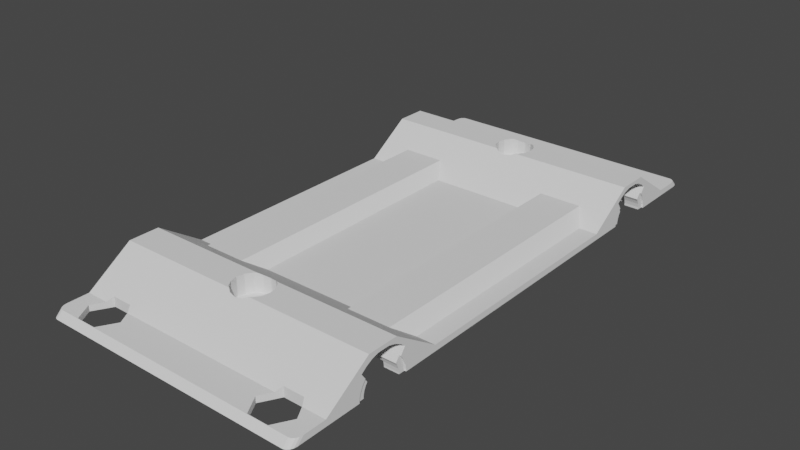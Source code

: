 # Source: baseplate.blend  (saved by Blender 2.80.74; exported with 4.5.12 LTS)
import bpy
from mathutils import Matrix  # noqa: F401  (used for matrix-valued properties, if any)

bpy.ops.wm.read_factory_settings(use_empty=True)
scene = bpy.context.scene
scene.name = 'Scene'

# ---- collections
col_baseplate = bpy.data.collections.new('baseplate'); scene.collection.children.link(col_baseplate)

# ---- materials (node trees are filled in below, after node groups)
mat_stldefaultmaterial = bpy.data.materials.new('STLDefaultMaterial')
mat_stldefaultmaterial.use_transparent_shadow = False

# ---- material node trees

# ---- world
world_world = bpy.data.worlds.new('World'); scene.world = world_world
world_world.use_nodes = True; world_world.node_tree.nodes.clear()
_N = world_world.node_tree.nodes; _L = world_world.node_tree.links
n0 = _N.new('ShaderNodeOutputWorld'); n0.name = 'World Output'; n0.location = (300, 300)
n1 = _N.new('ShaderNodeBackground'); n1.name = 'Background'; n1.location = (10, 300)
n1.inputs[0].default_value = (0.05088, 0.05088, 0.05088, 1.0)
_L.new(n1.outputs[0], n0.inputs[0])
n0.is_active_output = True
world_world.color = (0.05088, 0.05088, 0.05088)
world_world.use_sun_shadow = False
world_world.sun_shadow_jitter_overblur = 0.0

# ---- meshes
me_baseplate = bpy.data.meshes.new('Baseplate')
me_baseplate.from_pydata([(-1.208e-07, -4.815, 0.2967), (0.1205, -4.791, 0.2967), (0.06243, -4.651, 0.2949), (-7.55e-08, -4.663, 0.2949), (0.2227, -4.723, 0.2967), (0.1154, -4.615, 0.2949), (0.291, -4.621, 0.2967), (0.1507, -4.562, 0.2949), (0.3149, -4.5, 0.2967), (0.1631, -4.5, 0.2949), (0.291, -4.379, 0.2967), (0.1507, -4.438, 0.2949), (0.2227, -4.277, 0.2967), (0.1154, -4.385, 0.2949), (0.1205, -4.209, 0.2967), (0.06243, -4.349, 0.2949), (9.457e-08, -4.185, 0.2967), (6.238e-08, -4.337, 0.2949), (-0.1205, -4.209, 0.2967), (-0.06243, -4.349, 0.2949), (-0.2227, -4.277, 0.2967), (-0.1154, -4.385, 0.2949), (-0.291, -4.379, 0.2967), (-0.1507, -4.438, 0.2949), (-0.3149, -4.5, 0.2967), (-0.1631, -4.5, 0.2949), (-0.291, -4.621, 0.2967), (-0.1507, -4.562, 0.2949), (-0.2227, -4.723, 0.2967), (-0.1154, -4.615, 0.2949), (-0.1205, -4.791, 0.2967), (-0.06243, -4.651, 0.2949), (0.06253, -4.651, 3.278e-07), (-5.321e-08, -4.663, 3.576e-07), (0.1155, -4.616, 2.682e-07), (0.151, -4.563, 1.788e-07), (0.1634, -4.5, 1.788e-07), (0.151, -4.437, 1.49e-07), (0.1155, -4.384, 2.086e-07), (0.06253, -4.349, 2.086e-07), (4.01e-08, -4.337, 2.682e-07), (-0.06253, -4.349, 2.086e-07), (-0.1155, -4.384, 1.49e-07), (-0.151, -4.437, 1.49e-07), (-0.1634, -4.5, 1.49e-07), (-0.151, -4.563, 1.788e-07), (-0.1155, -4.616, 2.086e-07), (-0.06253, -4.651, 3.278e-07), (-1.208e-07, 1.085, 0.2967), (0.1205, 1.109, 0.2967), (0.06243, 1.249, 0.2949), (-7.55e-08, 1.237, 0.2949), (0.2227, 1.177, 0.2967), (0.1154, 1.285, 0.2949), (0.291, 1.279, 0.2967), (0.1507, 1.338, 0.2949), (0.3149, 1.4, 0.2967), (0.1631, 1.4, 0.2949), (0.291, 1.521, 0.2967), (0.1507, 1.462, 0.2949), (0.2227, 1.623, 0.2967), (0.1154, 1.515, 0.2949), (0.1205, 1.691, 0.2967), (0.06243, 1.551, 0.2949), (9.457e-08, 1.715, 0.2967), (6.238e-08, 1.563, 0.2949), (-0.1205, 1.691, 0.2967), (-0.06243, 1.551, 0.2949), (-0.2227, 1.623, 0.2967), (-0.1154, 1.515, 0.2949), (-0.291, 1.521, 0.2967), (-0.1507, 1.462, 0.2949), (-0.3149, 1.4, 0.2967), (-0.1631, 1.4, 0.2949), (-0.291, 1.279, 0.2967), (-0.1507, 1.338, 0.2949), (-0.2227, 1.177, 0.2967), (-0.1154, 1.285, 0.2949), (-0.1205, 1.109, 0.2967), (-0.06243, 1.249, 0.2949), (0.06253, 1.249, 2.086e-07), (-5.321e-08, 1.237, 2.384e-07), (0.1155, 1.284, 1.49e-07), (0.151, 1.337, 1.49e-07), (0.1634, 1.4, 1.49e-07), (0.151, 1.463, 1.788e-07), (0.1155, 1.516, 2.086e-07), (0.06253, 1.551, 3.278e-07), (4.01e-08, 1.563, 3.576e-07), (-0.06253, 1.551, 3.278e-07), (-0.1155, 1.516, 2.682e-07), (-0.151, 1.463, 1.788e-07), (-0.1634, 1.4, 1.788e-07), (-0.151, 1.337, 1.49e-07), (-0.1155, 1.284, 2.086e-07), (-0.06253, 1.249, 2.086e-07), (0.57, 1.664, 0.2147), (0.57, 1.786, 0.3868), (0.57, 1.692, 0.4565), (0.57, 1.595, 0.5065), (0.57, 1.488, 0.5365), (0.57, 1.292, 0.5365), (0.57, 1.185, 0.5065), (0.57, 1.088, 0.4565), (0.57, 0.9941, 0.3868), (0.57, 1.125, 0.2012), (0.57, 1.13, 0.2094), (0.57, 1.177, 0.258), (0.57, 1.658, 0.2235), (0.57, 1.231, 0.2966), (0.57, 1.609, 0.2695), (0.57, 1.553, 0.3052), (0.57, 1.292, 0.3239), (0.57, 1.358, 0.3387), (0.57, 1.49, 0.3291), (0.57, 1.424, 0.3405), (1.929, 1.725, 0.03916), (1.929, 1.711, 0.1018), (1.927, 1.807, 0.1354), (1.927, 1.826, 0.0534), (1.929, 1.685, 0.1605), (1.927, 1.773, 0.2123), (1.929, 1.656, 0.2027), (1.928, 1.688, 0.2487), (1.927, 1.724, 0.281), (1.929, 1.108, 0.148), (1.929, 1.085, 0.08819), (1.927, 0.9862, 0.1136), (1.927, 1.016, 0.1922), (1.929, 1.074, 0.025), (1.927, 0.972, 0.03069), (1.929, 1.074, 4.098e-08), (1.927, 0.9728, 1.676e-08), (0.5726, 1.807, 0.1354), (0.5726, 1.826, 0.0534), (0.5726, 1.773, 0.2123), (0.5726, 1.724, 0.281), (1.927, 1.716, 0.2885), (0.5726, 1.716, 0.2885), (1.927, 1.061, 0.2633), (0.5726, 1.016, 0.1922), (0.5726, 1.061, 0.2633), (0.5726, 0.9862, 0.1136), (0.5726, 0.972, 0.03069), (1.9, 0.9728, 2.469e-08), (0.8, 0.9728, 1.002e-07), (0.5726, 0.9728, 1.341e-07), (2.171, 1.725, 0.03916), (2.171, 1.711, 0.1018), (2.171, 1.685, 0.1605), (2.171, 1.656, 0.2027), (2.171, 1.108, 0.148), (2.171, 1.085, 0.08819), (2.171, 1.074, 0.025), (2.171, 1.074, -3.166e-08), (2.173, 1.826, 0.05133), (2.173, 1.808, 0.1335), (2.173, 1.774, 0.2105), (2.173, 1.726, 0.2794), (2.172, 1.686, 0.2451), (2.173, 1.716, 0.2884), (2.172, 1.102, 0.2336), (2.173, 1.062, 0.265), (2.173, 1.017, 0.194), (2.171, 1.134, 0.1888), (2.173, 0.9868, 0.1156), (2.173, 0.9721, 0.03277), (2.173, 0.9728, -6.519e-08), (0.56, 1.4, -6.396e-08), (0.5712, 1.69, 0.2513), (0.5709, 1.106, 0.2284), (0.5688, 1.1, 1.644e-07), (2.2, 2.859, 4.098e-07), (2.2, 2.4, 2.859e-07), (1.9, 2.4, 3.765e-07), (1.9, 3.0, 5.377e-07), (2.1, 3.0, 4.773e-07), (2.138, 2.989, 4.619e-07), (2.171, 2.959, 4.442e-07), (2.192, 2.913, 4.256e-07), (1.45, 1.3, 0.6), (1.45, 1.15, 0.6), (2.2, 1.15, 0.6), (2.2, 1.3, 0.6), (1.25, 1.65, 0.6), (1.0, 2.1, 0.3), (0.0, 2.1, 0.3), (9.457e-08, 1.715, 0.5567), (0.1205, 1.691, 0.5727), (0.1818, 1.65, 0.6), (1.7, 0.7, 0.3), (2.2, 0.7, 0.3), (0.8, -1.55, -5.826e-07), (0.0, -1.55, -4.618e-07), (0.0, 0.4, 8.906e-08), (0.8, 0.4, -3.174e-08), (1.9, -1.55, 0.1), (2.2, -1.55, 0.1), (2.2, 0.4, 0.1), (1.9, 0.4, 0.1), (2.2, -1.55, -7.487e-07), (2.2, 0.4, -1.978e-07), (1.9, 2.9, 0.1), (1.9, 2.4, 0.1), (2.2, 2.4, 0.1), (2.2, 2.759, 0.1), (2.192, 2.813, 0.1), (2.171, 2.859, 0.1), (2.138, 2.889, 0.1), (2.1, 2.9, 0.1), (0.8, 2.4, 4.52e-07), (0.0, 2.4, 5.728e-07), (0.0, 3.0, 7.34e-07), (0.8, 3.0, 6.132e-07), (0.0, 2.9, 0.1), (0.8, 2.9, 0.1), (0.0, -1.55, 0.1), (0.8, -1.55, 0.1), (0.8, 0.4, 0.1), (0.0, 0.4, 0.1), (1.9, -1.55, -6.581e-07), (1.9, 0.4, -1.072e-07), (-1.208e-07, 1.085, 0.5567), (0.0, 0.7, 0.3), (1.0, 0.7, 0.3), (1.25, 1.15, 0.6), (0.1818, 1.15, 0.6), (0.1205, 1.109, 0.5727), (1.7, 2.1, 0.3), (1.45, 1.65, 0.6), (0.0, 2.4, 0.1), (0.8, 2.4, 0.1), (0.5688, 1.7, 3.256e-07), (0.0, 1.7, 4.115e-07), (0.8, 1.827, 3.2e-07), (0.5726, 1.827, 3.483e-07), (2.2, 2.1, 0.3), (2.2, 1.65, 0.6), (1.25, 1.3, 0.6), (1.0, -1.55, 0.3), (1.7, -1.55, 0.3), (2.2, 0.9822, 0.1), (2.2, 0.9851, 0.1161), (2.2, 1.072, 0.2771), (2.2, 1.055, 0.3), (2.2, 1.061, 0.266), (2.2, 1.016, 0.1948), (1.25, 1.5, 0.6), (1.45, 1.5, 0.6), (0.0, 1.1, 2.503e-07), (2.2, 1.5, 0.6), (2.2, 0.9941, 0.3868), (2.2, 1.088, 0.4565), (2.2, 1.292, 0.5365), (2.2, 1.3, 0.5365), (2.2, 1.185, 0.5065), (2.2, 0.9711, -6.629e-08), (2.2, 0.9704, 0.03291), (2.173, 1.827, 1.621e-07), (2.171, 1.726, 1.406e-07), (2.2, 1.817, 0.1), (2.2, 1.828, 0.05154), (2.2, 1.829, 1.543e-07), (1.929, 1.726, 2.049e-07), (1.927, 1.827, 2.403e-07), (1.9, 1.827, 2.445e-07), (2.173, 1.073, 0.2756), (2.2, 1.809, 0.134), (2.2, 1.775, 0.2113), (2.2, 1.727, 0.2805), (2.2, 1.488, 0.5365), (2.2, 1.5, 0.5332), (1.928, 1.104, 0.2308), (1.929, 1.134, 0.1888), (2.2, 1.595, 0.5065), (0.5726, 1.073, 0.2755), (1.927, 1.073, 0.2755), (2.2, 1.717, 0.2898), (2.2, 1.725, 0.3), (2.2, 1.692, 0.4565), (2.2, 1.786, 0.3868), (-0.57, 1.692, 0.4565), (-0.57, 1.786, 0.3868), (-0.57, 1.664, 0.2147), (-0.57, 1.658, 0.2235), (-0.57, 1.488, 0.5365), (-0.57, 1.595, 0.5065), (-0.57, 1.185, 0.5065), (-0.57, 1.292, 0.5365), (-0.57, 0.9941, 0.3868), (-0.57, 1.088, 0.4565), (-0.57, 1.13, 0.2094), (-0.57, 1.125, 0.2012), (-0.57, 1.177, 0.258), (-0.57, 1.609, 0.2695), (-0.57, 1.231, 0.2966), (-0.57, 1.553, 0.3052), (-0.57, 1.49, 0.3291), (-0.57, 1.292, 0.3239), (-0.57, 1.358, 0.3387), (-0.57, 1.424, 0.3405), (-1.929, 1.725, 0.03916), (-1.927, 1.826, 0.0534), (-1.927, 1.807, 0.1354), (-1.929, 1.711, 0.1018), (-1.927, 1.773, 0.2123), (-1.929, 1.685, 0.1605), (-1.929, 1.656, 0.2027), (-1.927, 1.724, 0.281), (-1.928, 1.688, 0.2487), (-1.929, 1.108, 0.148), (-1.927, 1.016, 0.1922), (-1.927, 0.9862, 0.1136), (-1.929, 1.085, 0.08819), (-1.927, 0.972, 0.03069), (-1.929, 1.074, 0.025), (-1.927, 0.9728, 1.676e-08), (-1.929, 1.074, 4.098e-08), (-0.5726, 1.826, 0.0534), (-0.5726, 1.807, 0.1354), (-0.5726, 1.773, 0.2123), (-0.5726, 1.724, 0.281), (-0.5726, 1.716, 0.2885), (-1.927, 1.716, 0.2885), (-1.927, 1.061, 0.2633), (-0.5726, 1.061, 0.2633), (-0.5726, 1.016, 0.1922), (-0.5726, 0.9862, 0.1136), (-0.5726, 0.972, 0.03069), (-0.5726, 0.9728, 1.341e-07), (-0.8, 0.9728, 1.002e-07), (-1.9, 0.9728, 2.469e-08), (-2.171, 1.725, 0.03916), (-2.171, 1.711, 0.1018), (-2.171, 1.685, 0.1605), (-2.171, 1.656, 0.2027), (-2.171, 1.108, 0.148), (-2.171, 1.085, 0.08819), (-2.171, 1.074, 0.025), (-2.171, 1.074, -3.166e-08), (-2.173, 1.826, 0.05133), (-2.173, 1.808, 0.1335), (-2.173, 1.774, 0.2105), (-2.173, 1.726, 0.2794), (-2.172, 1.686, 0.2451), (-2.173, 1.716, 0.2884), (-2.173, 1.017, 0.194), (-2.173, 1.062, 0.265), (-2.172, 1.102, 0.2336), (-2.171, 1.134, 0.1888), (-2.173, 0.9868, 0.1156), (-2.173, 0.9721, 0.03277), (-2.173, 0.9728, -6.519e-08), (-0.56, 1.4, -6.396e-08), (-0.5712, 1.69, 0.2513), (-0.5709, 1.106, 0.2284), (-0.5688, 1.1, 1.644e-07), (-1.9, 2.4, 3.765e-07), (-2.2, 2.4, 2.859e-07), (-2.2, 2.859, 4.098e-07), (-2.192, 2.913, 4.256e-07), (-2.171, 2.959, 4.442e-07), (-2.138, 2.989, 4.619e-07), (-2.1, 3.0, 4.773e-07), (-1.9, 3.0, 5.377e-07), (-1.45, 1.3, 0.6), (-2.2, 1.3, 0.6), (-2.2, 1.15, 0.6), (-1.45, 1.15, 0.6), (-1.0, 2.1, 0.3), (-1.25, 1.65, 0.6), (-0.1818, 1.65, 0.6), (-0.1205, 1.691, 0.5727), (-1.7, 0.7, 0.3), (-2.2, 0.7, 0.3), (-0.8, -1.55, -5.826e-07), (-0.8, 0.4, -3.174e-08), (-1.9, -1.55, 0.1), (-1.9, 0.4, 0.1), (-2.2, 0.4, 0.1), (-2.2, -1.55, 0.1), (-2.2, 0.4, -1.978e-07), (-2.2, -1.55, -7.487e-07), (-2.2, 2.4, 0.1), (-1.9, 2.4, 0.1), (-1.9, 2.9, 0.1), (-2.1, 2.9, 0.1), (-2.138, 2.889, 0.1), (-2.171, 2.859, 0.1), (-2.192, 2.813, 0.1), (-2.2, 2.759, 0.1), (-0.8, 2.4, 4.52e-07), (-0.8, 3.0, 6.132e-07), (-0.8, 2.9, 0.1), (-0.8, 0.4, 0.1), (-0.8, -1.55, 0.1), (-1.9, -1.55, -6.581e-07), (-1.9, 0.4, -1.072e-07), (-1.0, 0.7, 0.3), (-0.1205, 1.109, 0.5727), (-0.1818, 1.15, 0.6), (-1.25, 1.15, 0.6), (-1.7, 2.1, 0.3), (-1.45, 1.65, 0.6), (-0.8, 2.4, 0.1), (-0.5688, 1.7, 3.256e-07), (-0.5726, 1.827, 3.483e-07), (-0.8, 1.827, 3.2e-07), (-2.2, 2.1, 0.3), (-2.2, 1.65, 0.6), (-1.25, 1.3, 0.6), (-1.0, -1.55, 0.3), (-1.7, -1.55, 0.3), (-2.2, 0.9822, 0.1), (-2.2, 1.055, 0.3), (-2.2, 1.072, 0.2771), (-2.2, 1.061, 0.266), (-2.2, 0.9851, 0.1161), (-2.2, 1.016, 0.1948), (-1.45, 1.5, 0.6), (-1.25, 1.5, 0.6), (-2.2, 1.5, 0.6), (-2.2, 1.3, 0.5365), (-2.2, 1.292, 0.5365), (-2.2, 1.185, 0.5065), (-2.2, 0.9941, 0.3868), (-2.2, 1.088, 0.4565), (-2.2, 0.9704, 0.03291), (-2.2, 0.9711, -6.629e-08), (-2.173, 1.827, 1.621e-07), (-2.171, 1.726, 1.406e-07), (-2.2, 1.828, 0.05154), (-2.2, 1.817, 0.1), (-2.2, 1.829, 1.543e-07), (-1.929, 1.726, 2.049e-07), (-1.927, 1.827, 2.403e-07), (-1.9, 1.827, 2.445e-07), (-2.173, 1.073, 0.2756), (-2.2, 1.809, 0.134), (-2.2, 1.775, 0.2113), (-2.2, 1.727, 0.2805), (-2.2, 1.488, 0.5365), (-2.2, 1.5, 0.5332), (-1.929, 1.134, 0.1888), (-1.928, 1.104, 0.2308), (-2.2, 1.595, 0.5065), (-0.5726, 1.073, 0.2755), (-1.927, 1.073, 0.2755), (-2.2, 1.717, 0.2898), (-2.2, 1.725, 0.3), (-2.2, 1.786, 0.3868), (-2.2, 1.692, 0.4565), (0.57, -4.792, 0.4565), (0.57, -4.886, 0.3868), (0.57, -4.764, 0.2147), (0.57, -4.758, 0.2235), (0.57, -4.588, 0.5365), (0.57, -4.695, 0.5065), (0.57, -4.285, 0.5065), (0.57, -4.392, 0.5365), (0.57, -4.094, 0.3868), (0.57, -4.188, 0.4565), (0.57, -4.23, 0.2094), (0.57, -4.225, 0.2012), (0.57, -4.277, 0.258), (0.57, -4.709, 0.2695), (0.57, -4.331, 0.2966), (0.57, -4.653, 0.3052), (0.57, -4.59, 0.3291), (0.57, -4.392, 0.3239), (0.57, -4.458, 0.3387), (0.57, -4.524, 0.3405), (1.929, -4.825, 0.03916), (1.927, -4.926, 0.0534), (1.927, -4.907, 0.1354), (1.929, -4.811, 0.1018), (1.927, -4.873, 0.2123), (1.929, -4.785, 0.1605), (1.929, -4.756, 0.2027), (1.927, -4.824, 0.281), (1.928, -4.788, 0.2487), (1.929, -4.208, 0.148), (1.927, -4.116, 0.1922), (1.927, -4.086, 0.1136), (1.929, -4.185, 0.08819), (1.927, -4.072, 0.03069), (1.929, -4.174, 0.025), (1.927, -4.073, 1.676e-08), (1.929, -4.174, 4.098e-08), (0.5726, -4.926, 0.0534), (0.5726, -4.907, 0.1354), (0.5726, -4.873, 0.2123), (0.5726, -4.824, 0.281), (0.5726, -4.816, 0.2885), (1.927, -4.816, 0.2885), (1.927, -4.161, 0.2633), (0.5726, -4.161, 0.2633), (0.5726, -4.116, 0.1922), (0.5726, -4.086, 0.1136), (0.5726, -4.072, 0.03069), (0.5726, -4.073, 1.341e-07), (0.8, -4.073, 1.002e-07), (1.9, -4.073, 2.469e-08), (2.171, -4.825, 0.03916), (2.171, -4.811, 0.1018), (2.171, -4.785, 0.1605), (2.171, -4.756, 0.2027), (2.171, -4.208, 0.148), (2.171, -4.185, 0.08819), (2.171, -4.174, 0.025), (2.171, -4.174, -3.166e-08), (2.173, -4.926, 0.05133), (2.173, -4.908, 0.1335), (2.173, -4.874, 0.2105), (2.173, -4.826, 0.2794), (2.172, -4.786, 0.2451), (2.173, -4.816, 0.2884), (2.173, -4.117, 0.194), (2.173, -4.162, 0.265), (2.172, -4.202, 0.2336), (2.171, -4.234, 0.1888), (2.173, -4.087, 0.1156), (2.173, -4.072, 0.03277), (2.173, -4.073, -6.519e-08), (0.56, -4.5, -6.396e-08), (0.5712, -4.79, 0.2513), (0.5709, -4.206, 0.2284), (0.5688, -4.2, 1.644e-07), (1.9, -5.5, 3.765e-07), (2.2, -5.5, 2.859e-07), (2.2, -5.959, 4.098e-07), (2.192, -6.013, 4.256e-07), (2.171, -6.059, 4.442e-07), (2.138, -6.089, 4.619e-07), (2.1, -6.1, 4.773e-07), (1.9, -6.1, 5.377e-07), (1.9, -5.769, 4.487e-07), (1.94, -5.7, 3.874e-07), (1.9, -5.631, 4.117e-07), (1.45, -4.4, 0.6), (2.2, -4.4, 0.6), (2.2, -4.25, 0.6), (1.45, -4.25, 0.6), (0.0, -5.2, 0.3), (1.0, -5.2, 0.3), (1.25, -4.75, 0.6), (0.1818, -4.75, 0.6), (0.1205, -4.791, 0.5727), (-1.208e-07, -4.815, 0.5567), (1.7, -3.8, 0.3), (2.2, -3.8, 0.3), (0.8, -3.5, -3.174e-08), (0.0, -3.5, 8.906e-08), (1.9, -3.5, 0.1), (2.2, -3.5, 0.1), (2.2, -3.5, -1.978e-07), (2.2, -5.5, 0.1), (1.9, -5.5, 0.1), (1.9, -5.631, 0.1), (1.94, -5.7, 0.1), (1.9, -5.769, 0.1), (1.9, -6.0, 0.1), (2.192, -5.913, 0.1), (2.2, -5.859, 0.1), (2.138, -5.989, 0.1), (2.171, -5.959, 0.1), (2.1, -6.0, 0.1), (0.8, -5.5, 4.52e-07), (0.8, -6.1, 6.132e-07), (0.0, -6.1, 7.34e-07), (0.0, -5.5, 5.728e-07), (1.824, -5.5, 3.817e-07), (0.8, -6.0, 0.1), (0.0, -6.0, 0.1), (0.0, -3.5, 0.1), (0.8, -3.5, 0.1), (1.9, -3.5, -1.072e-07), (1.0, -3.8, 0.3), (0.0, -3.8, 0.3), (9.457e-08, -4.185, 0.5567), (0.1205, -4.209, 0.5727), (0.1818, -4.25, 0.6), (1.25, -4.25, 0.6), (1.7, -5.2, 0.3), (1.45, -4.75, 0.6), (0.0, -5.5, 0.1), (0.8, -5.5, 0.1), (0.0, -4.8, 4.115e-07), (0.5688, -4.8, 3.256e-07), (0.5726, -4.927, 3.483e-07), (0.8, -4.927, 3.2e-07), (2.2, -5.2, 0.3), (2.2, -4.75, 0.6), (1.25, -4.4, 0.6), (1.376, -5.5, 0.1), (1.77, -5.994, 0.1), (1.43, -5.994, 0.1), (1.26, -5.7, 0.1), (1.824, -5.5, 0.1), (1.43, -5.406, 0.1628), (1.77, -5.406, 0.1628), (2.2, -4.082, 0.1), (2.2, -4.155, 0.3), (2.2, -4.172, 0.2771), (2.2, -4.161, 0.266), (2.2, -4.085, 0.1161), (2.2, -4.116, 0.1948), (1.45, -4.6, 0.6), (1.25, -4.6, 0.6), (0.0, -4.2, 2.503e-07), (2.2, -4.6, 0.6), (2.2, -4.4, 0.5365), (2.2, -4.392, 0.5365), (2.2, -4.285, 0.5065), (2.2, -4.094, 0.3868), (2.2, -4.188, 0.4565), (2.2, -4.07, 0.03291), (2.2, -4.071, -6.629e-08), (2.173, -4.927, 1.621e-07), (2.171, -4.826, 1.406e-07), (2.2, -4.928, 0.05154), (2.2, -4.917, 0.1), (2.2, -4.929, 1.543e-07), (1.929, -4.826, 2.049e-07), (1.927, -4.927, 2.403e-07), (1.9, -4.927, 2.445e-07), (2.173, -4.173, 0.2756), (2.2, -4.909, 0.134), (2.2, -4.875, 0.2113), (2.2, -4.827, 0.2805), (1.77, -5.406, 2.98e-07), (1.43, -5.406, 2.98e-07), (1.376, -5.5, 4.124e-07), (2.2, -4.588, 0.5365), (2.2, -4.6, 0.5332), (1.929, -4.234, 0.1888), (1.928, -4.204, 0.2308), (2.2, -4.695, 0.5065), (0.5726, -4.173, 0.2755), (1.927, -4.173, 0.2755), (2.2, -4.817, 0.2898), (2.2, -4.825, 0.3), (2.2, -4.886, 0.3868), (2.2, -4.792, 0.4565), (-0.57, -4.764, 0.2147), (-0.57, -4.886, 0.3868), (-0.57, -4.792, 0.4565), (-0.57, -4.695, 0.5065), (-0.57, -4.588, 0.5365), (-0.57, -4.392, 0.5365), (-0.57, -4.285, 0.5065), (-0.57, -4.188, 0.4565), (-0.57, -4.094, 0.3868), (-0.57, -4.225, 0.2012), (-0.57, -4.23, 0.2094), (-0.57, -4.277, 0.258), (-0.57, -4.758, 0.2235), (-0.57, -4.331, 0.2966), (-0.57, -4.709, 0.2695), (-0.57, -4.653, 0.3052), (-0.57, -4.392, 0.3239), (-0.57, -4.458, 0.3387), (-0.57, -4.59, 0.3291), (-0.57, -4.524, 0.3405), (-1.929, -4.825, 0.03916), (-1.929, -4.811, 0.1018), (-1.927, -4.907, 0.1354), (-1.927, -4.926, 0.0534), (-1.929, -4.785, 0.1605), (-1.927, -4.873, 0.2123), (-1.929, -4.756, 0.2027), (-1.928, -4.788, 0.2487), (-1.927, -4.824, 0.281), (-1.929, -4.208, 0.148), (-1.929, -4.185, 0.08819), (-1.927, -4.086, 0.1136), (-1.927, -4.116, 0.1922), (-1.929, -4.174, 0.025), (-1.927, -4.072, 0.03069), (-1.929, -4.174, 4.098e-08), (-1.927, -4.073, 1.676e-08), (-0.5726, -4.907, 0.1354), (-0.5726, -4.926, 0.0534), (-0.5726, -4.873, 0.2123), (-0.5726, -4.824, 0.281), (-1.927, -4.816, 0.2885), (-0.5726, -4.816, 0.2885), (-1.927, -4.161, 0.2633), (-0.5726, -4.116, 0.1922), (-0.5726, -4.161, 0.2633), (-0.5726, -4.086, 0.1136), (-0.5726, -4.072, 0.03069), (-1.9, -4.073, 2.469e-08), (-0.8, -4.073, 1.002e-07), (-0.5726, -4.073, 1.341e-07), (-2.171, -4.825, 0.03916), (-2.171, -4.811, 0.1018), (-2.171, -4.785, 0.1605), (-2.171, -4.756, 0.2027), (-2.171, -4.208, 0.148), (-2.171, -4.185, 0.08819), (-2.171, -4.174, 0.025), (-2.171, -4.174, -3.166e-08), (-2.173, -4.926, 0.05133), (-2.173, -4.908, 0.1335), (-2.173, -4.874, 0.2105), (-2.173, -4.826, 0.2794), (-2.172, -4.786, 0.2451), (-2.173, -4.816, 0.2884), (-2.172, -4.202, 0.2336), (-2.173, -4.162, 0.265), (-2.173, -4.117, 0.194), (-2.171, -4.234, 0.1888), (-2.173, -4.087, 0.1156), (-2.173, -4.072, 0.03277), (-2.173, -4.073, -6.519e-08), (-0.56, -4.5, -6.396e-08), (-0.5712, -4.79, 0.2513), (-0.5709, -4.206, 0.2284), (-0.5688, -4.2, 1.644e-07), (-2.2, -5.959, 4.098e-07), (-2.2, -5.5, 2.859e-07), (-1.9, -5.5, 3.765e-07), (-1.9, -5.631, 4.117e-07), (-1.94, -5.7, 3.874e-07), (-1.9, -5.769, 4.487e-07), (-1.9, -6.1, 5.377e-07), (-2.1, -6.1, 4.773e-07), (-2.138, -6.089, 4.619e-07), (-2.171, -6.059, 4.442e-07), (-2.192, -6.013, 4.256e-07), (-1.45, -4.4, 0.6), (-1.45, -4.25, 0.6), (-2.2, -4.25, 0.6), (-2.2, -4.4, 0.6), (-1.25, -4.75, 0.6), (-1.0, -5.2, 0.3), (-0.1205, -4.791, 0.5727), (-0.1818, -4.75, 0.6), (-1.7, -3.8, 0.3), (-2.2, -3.8, 0.3), (-0.8, -3.5, -3.174e-08), (-2.2, -3.5, 0.1), (-1.9, -3.5, 0.1), (-2.2, -3.5, -1.978e-07), (-1.9, -5.631, 0.1), (-1.9, -5.5, 0.1), (-2.2, -5.5, 0.1), (-2.2, -5.859, 0.1), (-2.192, -5.913, 0.1), (-2.171, -5.959, 0.1), (-2.138, -5.989, 0.1), (-2.1, -6.0, 0.1), (-1.9, -6.0, 0.1), (-1.9, -5.769, 0.1), (-1.94, -5.7, 0.1), (-0.8, -5.5, 4.52e-07), (-0.8, -6.1, 6.132e-07), (-1.824, -5.5, 3.817e-07), (-0.8, -6.0, 0.1), (-0.8, -3.5, 0.1), (-1.9, -3.5, -1.072e-07), (-1.0, -3.8, 0.3), (-1.25, -4.25, 0.6), (-0.1818, -4.25, 0.6), (-0.1205, -4.209, 0.5727), (-1.7, -5.2, 0.3), (-1.45, -4.75, 0.6), (-0.8, -5.5, 0.1), (-0.5688, -4.8, 3.256e-07), (-0.8, -4.927, 3.2e-07), (-0.5726, -4.927, 3.483e-07), (-2.2, -5.2, 0.3), (-2.2, -4.75, 0.6), (-1.25, -4.4, 0.6), (-1.376, -5.5, 0.1), (-1.26, -5.7, 0.1), (-1.77, -5.994, 0.1), (-1.43, -5.994, 0.1), (-1.824, -5.5, 0.1), (-1.77, -5.406, 0.1628), (-1.43, -5.406, 0.1628), (-2.2, -4.082, 0.1), (-2.2, -4.085, 0.1161), (-2.2, -4.172, 0.2771), (-2.2, -4.155, 0.3), (-2.2, -4.161, 0.266), (-2.2, -4.116, 0.1948), (-1.25, -4.6, 0.6), (-1.45, -4.6, 0.6), (-2.2, -4.6, 0.6), (-2.2, -4.094, 0.3868), (-2.2, -4.188, 0.4565), (-2.2, -4.392, 0.5365), (-2.2, -4.4, 0.5365), (-2.2, -4.285, 0.5065), (-2.2, -4.071, -6.629e-08), (-2.2, -4.07, 0.03291), (-2.173, -4.927, 1.621e-07), (-2.171, -4.826, 1.406e-07), (-2.2, -4.917, 0.1), (-2.2, -4.928, 0.05154), (-2.2, -4.929, 1.543e-07), (-1.929, -4.826, 2.049e-07), (-1.927, -4.927, 2.403e-07), (-1.9, -4.927, 2.445e-07), (-2.173, -4.173, 0.2756), (-2.2, -4.909, 0.134), (-2.2, -4.875, 0.2113), (-2.2, -4.827, 0.2805), (-1.376, -5.5, 4.124e-07), (-1.43, -5.406, 2.98e-07), (-1.77, -5.406, 2.98e-07), (-2.2, -4.588, 0.5365), (-2.2, -4.6, 0.5332), (-1.928, -4.204, 0.2308), (-1.929, -4.234, 0.1888), (-2.2, -4.695, 0.5065), (-0.5726, -4.173, 0.2755), (-1.927, -4.173, 0.2755), (-2.2, -4.817, 0.2898), (-2.2, -4.825, 0.3), (-2.2, -4.792, 0.4565), (-2.2, -4.886, 0.3868), (-0.2227, 1.177, 0.6), (-0.291, 1.279, 0.6), (-0.295, 1.3, 0.6), (-0.3149, 1.4, 0.6), (-0.295, 1.5, 0.6), (0.295, 1.5, 0.6), (0.291, 1.521, 0.6), (0.3149, 1.4, 0.6), (0.2227, -4.277, 0.6), (0.291, -4.379, 0.6), (0.295, -4.4, 0.6), (-0.291, 1.521, 0.6), (-0.2227, 1.623, 0.6), (-0.295, -4.4, 0.6), (-0.3149, -4.5, 0.6), (-0.291, -4.379, 0.6), (-0.2227, -4.723, 0.6), (-0.291, -4.621, 0.6), (-0.295, -4.6, 0.6), (0.2227, 1.623, 0.6), (0.3149, -4.5, 0.6), (-0.2227, -4.277, 0.6), (0.2227, 1.177, 0.6), (0.2227, -4.723, 0.6), (0.291, 1.279, 0.6), (0.291, -4.621, 0.6), (0.295, 1.3, 0.6), (0.295, -4.6, 0.6), (-1.26, -5.7, 5.662e-07), (-1.77, -5.994, 4.768e-07), (-1.43, -5.994, 6.557e-07), (1.26, -5.7, 5.662e-07), (1.77, -5.994, 4.768e-07), (1.43, -5.994, 5.96e-07)], [], [(0, 1, 2), (0, 2, 3), (1, 4, 5), (1, 5, 2), (4, 6, 7), (4, 7, 5), (6, 8, 9), (6, 9, 7), (8, 10, 11), (8, 11, 9), (10, 12, 13), (10, 13, 11), (12, 14, 15), (12, 15, 13), (14, 16, 17), (14, 17, 15), (16, 18, 19), (16, 19, 17), (18, 20, 21), (18, 21, 19), (20, 22, 23), (20, 23, 21), (22, 24, 25), (22, 25, 23), (24, 26, 27), (24, 27, 25), (26, 28, 29), (26, 29, 27), (28, 30, 31), (28, 31, 29), (30, 0, 3), (30, 3, 31), (3, 2, 32), (3, 32, 33), (2, 5, 34), (2, 34, 32), (5, 7, 35), (5, 35, 34), (7, 9, 36), (7, 36, 35), (9, 11, 37), (9, 37, 36), (11, 13, 38), (11, 38, 37), (13, 15, 39), (13, 39, 38), (15, 17, 40), (15, 40, 39), (17, 19, 41), (17, 41, 40), (19, 21, 42), (19, 42, 41), (21, 23, 43), (21, 43, 42), (23, 25, 44), (23, 44, 43), (25, 27, 45), (25, 45, 44), (27, 29, 46), (27, 46, 45), (29, 31, 47), (29, 47, 46), (31, 3, 33), (31, 33, 47), (48, 49, 50), (48, 50, 51), (49, 52, 53), (49, 53, 50), (52, 54, 55), (52, 55, 53), (54, 56, 57), (54, 57, 55), (56, 58, 59), (56, 59, 57), (58, 60, 61), (58, 61, 59), (60, 62, 63), (60, 63, 61), (62, 64, 65), (62, 65, 63), (64, 66, 67), (64, 67, 65), (66, 68, 69), (66, 69, 67), (68, 70, 71), (68, 71, 69), (70, 72, 73), (70, 73, 71), (72, 74, 75), (72, 75, 73), (74, 76, 77), (74, 77, 75), (76, 78, 79), (76, 79, 77), (78, 48, 51), (78, 51, 79), (51, 50, 80), (51, 80, 81), (50, 53, 82), (50, 82, 80), (53, 55, 83), (53, 83, 82), (55, 57, 84), (55, 84, 83), (57, 59, 85), (57, 85, 84), (59, 61, 86), (59, 86, 85), (61, 63, 87), (61, 87, 86), (63, 65, 88), (63, 88, 87), (65, 67, 89), (65, 89, 88), (67, 69, 90), (67, 90, 89), (69, 71, 91), (69, 91, 90), (71, 73, 92), (71, 92, 91), (73, 75, 93), (73, 93, 92), (75, 77, 94), (75, 94, 93), (77, 79, 95), (77, 95, 94), (79, 51, 81), (79, 81, 95), (96, 97, 98), (98, 99, 100), (100, 101, 102), (102, 103, 104), (104, 105, 106), (104, 106, 107), (100, 102, 104), (96, 98, 100), (108, 96, 100), (100, 104, 107), (100, 107, 109), (110, 108, 100), (111, 110, 100), (100, 109, 112), (100, 112, 113), (114, 111, 100), (100, 113, 115), (100, 115, 114), (116, 117, 118), (116, 118, 119), (117, 120, 121), (117, 121, 118), (121, 120, 122), (122, 123, 124), (122, 124, 121), (125, 126, 127), (125, 127, 128), (126, 129, 130), (126, 130, 127), (129, 131, 132), (129, 132, 130), (119, 118, 133), (119, 133, 134), (118, 121, 135), (118, 135, 133), (121, 124, 136), (121, 136, 135), (124, 137, 138), (124, 138, 136), (139, 128, 140), (139, 140, 141), (128, 127, 142), (128, 142, 140), (127, 130, 143), (127, 143, 142), (143, 130, 132), (132, 144, 145), (145, 146, 143), (132, 145, 143), (147, 148, 117), (147, 117, 116), (148, 149, 120), (148, 120, 117), (149, 150, 122), (149, 122, 120), (151, 152, 126), (151, 126, 125), (152, 153, 129), (152, 129, 126), (153, 154, 131), (153, 131, 129), (155, 156, 148), (155, 148, 147), (156, 157, 149), (156, 149, 148), (149, 157, 158), (158, 159, 150), (158, 150, 149), (158, 160, 159), (161, 162, 163), (163, 151, 164), (163, 164, 161), (163, 165, 152), (163, 152, 151), (165, 166, 153), (165, 153, 152), (166, 167, 154), (166, 154, 153), (134, 133, 168), (133, 135, 168), (135, 136, 169), (96, 108, 168), (135, 169, 96), (135, 96, 168), (136, 138, 169), (170, 141, 140), (168, 106, 105), (105, 170, 140), (140, 168, 105), (140, 142, 168), (142, 143, 168), (143, 146, 171), (143, 171, 168), (172, 173, 174), (174, 175, 176), (176, 177, 178), (178, 179, 172), (172, 174, 176), (176, 178, 172), (180, 181, 182), (180, 182, 183), (184, 185, 186), (186, 187, 188), (188, 189, 184), (186, 188, 184), (190, 191, 182), (190, 182, 181), (192, 193, 194), (192, 194, 195), (196, 197, 198), (196, 198, 199), (197, 200, 201), (197, 201, 198), (202, 203, 204), (204, 205, 206), (206, 207, 208), (208, 209, 202), (202, 204, 206), (206, 208, 202), (175, 202, 209), (175, 209, 176), (210, 211, 212), (210, 212, 213), (174, 210, 213), (174, 213, 175), (212, 214, 215), (212, 215, 213), (216, 217, 218), (216, 218, 219), (220, 192, 195), (220, 195, 221), (222, 223, 224), (224, 225, 226), (227, 222, 224), (224, 226, 227), (228, 185, 184), (228, 184, 229), (230, 231, 215), (230, 215, 214), (232, 233, 211), (211, 210, 234), (235, 232, 211), (211, 234, 235), (236, 228, 229), (236, 229, 237), (200, 220, 221), (200, 221, 201), (213, 215, 202), (213, 202, 175), (225, 224, 190), (225, 190, 181), (238, 225, 181), (238, 181, 180), (231, 203, 202), (231, 202, 215), (239, 240, 190), (239, 190, 224), (196, 199, 190), (196, 190, 240), (203, 231, 185), (203, 185, 228), (204, 203, 228), (204, 228, 236), (219, 218, 224), (219, 224, 223), (199, 198, 191), (199, 191, 190), (231, 230, 186), (231, 186, 185), (191, 198, 241), (191, 241, 242), (243, 244, 191), (245, 243, 191), (191, 242, 246), (246, 245, 191), (195, 145, 144), (195, 144, 221), (184, 247, 248), (184, 248, 229), (247, 238, 180), (247, 180, 248), (195, 194, 249), (249, 171, 146), (146, 145, 195), (249, 146, 195), (171, 249, 81), (171, 81, 80), (233, 232, 168), (168, 171, 80), (168, 80, 82), (87, 88, 233), (86, 87, 233), (168, 82, 83), (168, 83, 84), (86, 233, 168), (168, 84, 85), (85, 86, 168), (229, 248, 250), (229, 250, 237), (248, 180, 183), (248, 183, 250), (191, 244, 251), (191, 251, 252), (183, 182, 191), (253, 254, 183), (191, 252, 255), (255, 253, 183), (191, 255, 183), (241, 198, 201), (201, 256, 257), (201, 257, 241), (201, 221, 144), (132, 131, 154), (201, 144, 132), (167, 256, 201), (132, 154, 167), (132, 167, 201), (218, 217, 239), (218, 239, 224), (176, 209, 208), (176, 208, 177), (177, 208, 207), (177, 207, 178), (178, 207, 206), (178, 206, 179), (179, 206, 205), (179, 205, 172), (204, 173, 172), (204, 172, 205), (258, 155, 147), (258, 147, 259), (242, 165, 163), (242, 163, 246), (246, 163, 162), (246, 162, 245), (204, 260, 261), (261, 262, 173), (261, 173, 204), (263, 116, 119), (263, 119, 264), (265, 264, 119), (119, 134, 235), (235, 234, 265), (119, 235, 265), (261, 155, 258), (261, 258, 262), (245, 162, 266), (245, 266, 243), (167, 166, 257), (167, 257, 256), (241, 257, 166), (166, 165, 242), (166, 242, 241), (260, 267, 156), (156, 155, 261), (156, 261, 260), (268, 157, 156), (268, 156, 267), (269, 158, 157), (269, 157, 268), (235, 134, 232), (134, 168, 232), (265, 234, 210), (265, 210, 174), (173, 262, 258), (258, 259, 263), (264, 265, 174), (258, 263, 264), (174, 173, 258), (258, 264, 174), (259, 147, 116), (259, 116, 263), (255, 102, 101), (255, 101, 253), (183, 254, 270), (270, 271, 250), (270, 250, 183), (115, 113, 168), (139, 272, 273), (273, 125, 128), (273, 128, 139), (112, 109, 168), (271, 270, 100), (100, 99, 274), (100, 274, 271), (254, 253, 101), (101, 100, 270), (101, 270, 254), (109, 107, 168), (251, 104, 103), (251, 103, 252), (107, 106, 168), (170, 275, 141), (113, 112, 168), (123, 137, 124), (170, 105, 104), (104, 251, 244), (244, 243, 266), (161, 164, 273), (104, 244, 266), (266, 161, 273), (266, 273, 272), (275, 170, 104), (266, 272, 276), (276, 275, 104), (104, 266, 276), (114, 115, 168), (252, 103, 102), (252, 102, 255), (273, 164, 151), (273, 151, 125), (277, 160, 158), (277, 158, 269), (236, 278, 277), (236, 277, 269), (260, 204, 236), (267, 260, 236), (236, 269, 268), (268, 267, 236), (250, 271, 274), (250, 274, 279), (236, 237, 250), (280, 278, 236), (250, 279, 280), (280, 236, 250), (278, 280, 97), (97, 96, 169), (97, 169, 138), (277, 278, 97), (160, 277, 97), (97, 138, 137), (123, 122, 150), (160, 97, 137), (137, 123, 150), (159, 160, 137), (137, 150, 159), (274, 99, 98), (274, 98, 279), (276, 272, 139), (108, 110, 168), (111, 114, 168), (110, 111, 168), (279, 98, 97), (279, 97, 280), (275, 276, 139), (275, 139, 141), (161, 266, 162), (281, 282, 283), (281, 283, 284), (285, 286, 281), (287, 288, 285), (289, 290, 287), (291, 292, 289), (293, 291, 289), (289, 287, 285), (285, 281, 284), (285, 284, 294), (293, 289, 285), (295, 293, 285), (285, 294, 296), (285, 296, 297), (298, 295, 285), (299, 298, 285), (285, 297, 300), (300, 299, 285), (301, 302, 303), (301, 303, 304), (304, 303, 305), (304, 305, 306), (307, 306, 305), (305, 308, 309), (305, 309, 307), (310, 311, 312), (310, 312, 313), (313, 312, 314), (313, 314, 315), (315, 314, 316), (315, 316, 317), (302, 318, 319), (302, 319, 303), (303, 319, 320), (303, 320, 305), (305, 320, 321), (305, 321, 308), (308, 321, 322), (308, 322, 323), (324, 325, 326), (324, 326, 311), (311, 326, 327), (311, 327, 312), (312, 327, 328), (312, 328, 314), (316, 314, 328), (328, 329, 330), (330, 331, 316), (328, 330, 316), (332, 301, 304), (332, 304, 333), (333, 304, 306), (333, 306, 334), (334, 306, 307), (334, 307, 335), (336, 310, 313), (336, 313, 337), (337, 313, 315), (337, 315, 338), (338, 315, 317), (338, 317, 339), (340, 332, 333), (340, 333, 341), (341, 333, 334), (341, 334, 342), (343, 342, 334), (334, 335, 344), (334, 344, 343), (343, 344, 345), (346, 347, 348), (348, 349, 336), (348, 336, 346), (346, 336, 337), (346, 337, 350), (350, 337, 338), (350, 338, 351), (351, 338, 339), (351, 339, 352), (318, 353, 319), (319, 353, 320), (353, 284, 283), (283, 354, 321), (320, 353, 283), (320, 283, 321), (321, 354, 322), (326, 325, 355), (292, 291, 353), (326, 355, 292), (292, 353, 326), (326, 353, 327), (327, 353, 328), (328, 353, 356), (328, 356, 329), (357, 358, 359), (359, 360, 361), (361, 362, 363), (363, 364, 357), (357, 359, 361), (361, 363, 357), (365, 366, 367), (365, 367, 368), (186, 369, 370), (370, 371, 372), (372, 187, 186), (370, 372, 186), (373, 368, 367), (373, 367, 374), (375, 376, 194), (375, 194, 193), (377, 378, 379), (377, 379, 380), (380, 379, 381), (380, 381, 382), (383, 384, 385), (385, 386, 387), (387, 388, 389), (389, 390, 383), (383, 385, 387), (387, 389, 383), (364, 363, 386), (364, 386, 385), (391, 392, 212), (391, 212, 211), (357, 364, 392), (357, 392, 391), (212, 392, 393), (212, 393, 214), (216, 219, 394), (216, 394, 395), (396, 397, 376), (396, 376, 375), (398, 223, 222), (399, 400, 401), (398, 222, 399), (399, 401, 398), (402, 403, 370), (402, 370, 369), (230, 214, 393), (230, 393, 404), (211, 233, 405), (406, 407, 391), (211, 405, 406), (406, 391, 211), (408, 409, 403), (408, 403, 402), (382, 381, 397), (382, 397, 396), (392, 364, 385), (392, 385, 393), (401, 368, 373), (401, 373, 398), (410, 365, 368), (410, 368, 401), (404, 393, 385), (404, 385, 384), (411, 398, 373), (411, 373, 412), (377, 412, 373), (377, 373, 378), (384, 402, 369), (384, 369, 404), (383, 408, 402), (383, 402, 384), (219, 223, 398), (219, 398, 394), (378, 373, 374), (378, 374, 379), (404, 369, 186), (404, 186, 230), (413, 379, 374), (374, 414, 415), (374, 415, 416), (417, 413, 374), (374, 416, 418), (374, 418, 417), (376, 397, 331), (376, 331, 330), (370, 403, 419), (370, 419, 420), (420, 419, 365), (420, 365, 410), (249, 194, 376), (376, 330, 329), (329, 356, 249), (376, 329, 249), (81, 249, 356), (353, 405, 233), (95, 81, 356), (94, 95, 356), (356, 353, 233), (233, 88, 89), (233, 89, 90), (93, 94, 356), (92, 93, 356), (356, 233, 90), (91, 92, 356), (356, 90, 91), (403, 409, 421), (403, 421, 419), (419, 421, 366), (419, 366, 365), (374, 367, 366), (366, 422, 423), (366, 423, 424), (425, 414, 374), (366, 424, 426), (426, 425, 374), (374, 366, 426), (381, 379, 413), (427, 428, 381), (413, 427, 381), (331, 397, 381), (381, 428, 352), (352, 339, 317), (316, 331, 381), (352, 317, 316), (381, 352, 316), (394, 398, 411), (394, 411, 395), (363, 362, 387), (363, 387, 386), (362, 361, 388), (362, 388, 387), (361, 360, 389), (361, 389, 388), (360, 359, 390), (360, 390, 389), (383, 390, 359), (383, 359, 358), (429, 430, 332), (429, 332, 340), (417, 418, 346), (417, 346, 350), (418, 416, 347), (418, 347, 346), (431, 432, 383), (383, 358, 433), (383, 433, 431), (434, 435, 302), (434, 302, 301), (302, 435, 436), (436, 407, 406), (406, 318, 302), (436, 406, 302), (431, 433, 429), (431, 429, 340), (416, 415, 437), (416, 437, 347), (352, 428, 427), (352, 427, 351), (351, 427, 413), (413, 417, 350), (413, 350, 351), (341, 438, 432), (432, 431, 340), (432, 340, 341), (439, 438, 341), (439, 341, 342), (440, 439, 342), (440, 342, 343), (406, 405, 318), (405, 353, 318), (436, 357, 391), (436, 391, 407), (429, 433, 358), (358, 357, 436), (435, 434, 430), (358, 436, 435), (435, 430, 429), (358, 435, 429), (430, 434, 301), (430, 301, 332), (424, 423, 288), (424, 288, 287), (441, 422, 366), (366, 421, 442), (366, 442, 441), (300, 353, 299), (443, 444, 324), (324, 311, 310), (324, 310, 443), (298, 353, 295), (285, 441, 442), (442, 445, 286), (442, 286, 285), (288, 423, 422), (422, 441, 285), (422, 285, 288), (295, 353, 293), (425, 426, 290), (425, 290, 289), (293, 353, 291), (355, 325, 446), (299, 353, 298), (309, 308, 323), (289, 292, 355), (289, 355, 446), (414, 425, 289), (437, 415, 414), (443, 349, 348), (437, 414, 289), (443, 348, 437), (444, 443, 437), (437, 289, 446), (447, 444, 437), (446, 447, 437), (297, 353, 300), (426, 424, 287), (426, 287, 290), (443, 310, 336), (443, 336, 349), (448, 440, 343), (448, 343, 345), (448, 449, 408), (408, 383, 432), (408, 432, 438), (440, 448, 408), (408, 438, 439), (408, 439, 440), (445, 442, 421), (421, 409, 408), (408, 449, 450), (451, 445, 421), (408, 450, 451), (421, 408, 451), (282, 450, 449), (449, 448, 345), (344, 335, 307), (282, 449, 345), (345, 344, 307), (345, 307, 309), (354, 283, 282), (322, 354, 282), (345, 309, 323), (323, 322, 282), (345, 323, 282), (445, 451, 281), (445, 281, 286), (447, 324, 444), (284, 353, 294), (296, 353, 297), (294, 353, 296), (451, 450, 282), (451, 282, 281), (446, 325, 324), (446, 324, 447), (348, 347, 437), (452, 453, 454), (452, 454, 455), (456, 457, 452), (458, 459, 456), (460, 461, 458), (462, 463, 460), (464, 462, 460), (460, 458, 456), (456, 452, 455), (456, 455, 465), (464, 460, 456), (466, 464, 456), (456, 465, 467), (456, 467, 468), (469, 466, 456), (470, 469, 456), (456, 468, 471), (471, 470, 456), (472, 473, 474), (472, 474, 475), (475, 474, 476), (475, 476, 477), (478, 477, 476), (476, 479, 480), (476, 480, 478), (481, 482, 483), (481, 483, 484), (484, 483, 485), (484, 485, 486), (486, 485, 487), (486, 487, 488), (473, 489, 490), (473, 490, 474), (474, 490, 491), (474, 491, 476), (476, 491, 492), (476, 492, 479), (479, 492, 493), (479, 493, 494), (495, 496, 497), (495, 497, 482), (482, 497, 498), (482, 498, 483), (483, 498, 499), (483, 499, 485), (487, 485, 499), (499, 500, 501), (501, 502, 487), (499, 501, 487), (503, 472, 475), (503, 475, 504), (504, 475, 477), (504, 477, 505), (505, 477, 478), (505, 478, 506), (507, 481, 484), (507, 484, 508), (508, 484, 486), (508, 486, 509), (509, 486, 488), (509, 488, 510), (511, 503, 504), (511, 504, 512), (512, 504, 505), (512, 505, 513), (514, 513, 505), (505, 506, 515), (505, 515, 514), (514, 515, 516), (517, 518, 519), (519, 520, 507), (519, 507, 517), (517, 507, 508), (517, 508, 521), (521, 508, 509), (521, 509, 522), (522, 509, 510), (522, 510, 523), (489, 524, 490), (490, 524, 491), (524, 455, 454), (454, 525, 492), (491, 524, 454), (491, 454, 492), (492, 525, 493), (497, 496, 526), (463, 462, 524), (497, 526, 463), (463, 524, 497), (497, 524, 498), (498, 524, 499), (499, 524, 527), (499, 527, 500), (528, 529, 530), (530, 531, 532), (532, 533, 534), (534, 535, 536), (537, 538, 528), (534, 536, 537), (530, 532, 534), (537, 528, 530), (530, 534, 537), (539, 540, 541), (539, 541, 542), (543, 544, 545), (545, 546, 547), (547, 548, 543), (545, 547, 543), (549, 542, 541), (549, 541, 550), (192, 551, 552), (192, 552, 193), (196, 553, 554), (196, 554, 197), (197, 554, 555), (197, 555, 200), (556, 557, 558), (559, 560, 561), (556, 558, 559), (562, 563, 556), (564, 565, 562), (561, 566, 564), (556, 559, 561), (564, 562, 556), (561, 564, 556), (535, 534, 566), (535, 566, 561), (567, 568, 569), (567, 569, 570), (528, 538, 571), (569, 568, 572), (569, 572, 573), (216, 574, 575), (216, 575, 217), (220, 576, 551), (220, 551, 192), (577, 578, 579), (580, 581, 582), (577, 579, 580), (580, 582, 577), (583, 584, 545), (583, 545, 544), (585, 573, 572), (585, 572, 586), (570, 587, 588), (589, 590, 567), (570, 588, 589), (589, 567, 570), (591, 592, 584), (591, 584, 583), (200, 555, 576), (200, 576, 220), (568, 535, 561), (568, 561, 572), (582, 542, 549), (582, 549, 577), (593, 539, 542), (593, 542, 582), (594, 586, 572), (561, 560, 595), (561, 595, 596), (597, 594, 572), (572, 561, 596), (572, 596, 597), (239, 577, 549), (239, 549, 240), (196, 240, 549), (196, 549, 553), (598, 557, 583), (583, 544, 586), (586, 594, 599), (600, 598, 583), (583, 586, 599), (583, 599, 600), (556, 591, 583), (556, 583, 557), (574, 578, 577), (574, 577, 575), (553, 549, 550), (553, 550, 554), (586, 544, 543), (586, 543, 585), (601, 554, 550), (550, 602, 603), (550, 603, 604), (605, 601, 550), (550, 604, 606), (550, 606, 605), (551, 576, 502), (551, 502, 501), (545, 584, 607), (545, 607, 608), (608, 607, 539), (608, 539, 593), (609, 552, 551), (551, 501, 500), (500, 527, 609), (551, 500, 609), (40, 609, 527), (524, 588, 587), (39, 40, 527), (38, 39, 527), (527, 524, 587), (587, 33, 32), (587, 32, 34), (37, 38, 527), (36, 37, 527), (527, 587, 34), (35, 36, 527), (527, 34, 35), (584, 592, 610), (584, 610, 607), (607, 610, 540), (607, 540, 539), (550, 541, 540), (540, 611, 612), (540, 612, 613), (614, 602, 550), (540, 613, 615), (615, 614, 550), (550, 540, 615), (555, 554, 601), (616, 617, 555), (601, 616, 555), (502, 576, 555), (555, 617, 523), (523, 510, 488), (487, 502, 555), (523, 488, 487), (555, 523, 487), (575, 577, 239), (575, 239, 217), (534, 533, 564), (534, 564, 566), (533, 532, 565), (533, 565, 564), (532, 531, 562), (532, 562, 565), (531, 530, 563), (531, 563, 562), (556, 563, 530), (556, 530, 529), (618, 619, 503), (618, 503, 511), (605, 606, 517), (605, 517, 521), (606, 604, 518), (606, 518, 517), (620, 621, 556), (556, 529, 622), (556, 622, 620), (623, 624, 473), (623, 473, 472), (473, 624, 625), (590, 589, 489), (473, 625, 590), (590, 489, 473), (620, 622, 618), (620, 618, 511), (604, 603, 626), (604, 626, 518), (523, 617, 616), (523, 616, 522), (522, 616, 601), (601, 605, 521), (601, 521, 522), (512, 627, 621), (621, 620, 511), (621, 511, 512), (628, 627, 512), (628, 512, 513), (629, 628, 513), (629, 513, 514), (589, 588, 489), (588, 524, 489), (625, 528, 571), (625, 571, 630), (567, 590, 625), (631, 632, 567), (625, 630, 631), (625, 631, 567), (618, 622, 529), (529, 528, 625), (624, 623, 619), (529, 625, 624), (624, 619, 618), (529, 624, 618), (619, 623, 472), (619, 472, 503), (613, 612, 459), (613, 459, 458), (633, 611, 540), (540, 610, 634), (540, 634, 633), (471, 524, 470), (635, 636, 495), (495, 482, 481), (495, 481, 635), (469, 524, 466), (456, 633, 634), (634, 637, 457), (634, 457, 456), (459, 612, 611), (611, 633, 456), (611, 456, 459), (466, 524, 464), (614, 615, 461), (614, 461, 460), (464, 524, 462), (526, 496, 638), (470, 524, 469), (480, 479, 494), (460, 463, 526), (460, 526, 638), (602, 614, 460), (626, 603, 602), (635, 520, 519), (626, 602, 460), (635, 519, 626), (636, 635, 626), (626, 460, 638), (639, 636, 626), (638, 639, 626), (468, 524, 471), (615, 613, 458), (615, 458, 461), (635, 481, 507), (635, 507, 520), (640, 629, 514), (640, 514, 516), (640, 641, 591), (591, 556, 621), (591, 621, 627), (629, 640, 591), (591, 627, 628), (591, 628, 629), (637, 634, 610), (610, 592, 591), (591, 641, 642), (643, 637, 610), (591, 642, 643), (610, 591, 643), (453, 642, 641), (641, 640, 516), (515, 506, 478), (453, 641, 516), (516, 515, 478), (516, 478, 480), (525, 454, 453), (493, 525, 453), (516, 480, 494), (494, 493, 453), (516, 494, 453), (637, 643, 452), (637, 452, 457), (639, 495, 636), (455, 524, 465), (467, 524, 468), (465, 524, 467), (643, 642, 453), (643, 453, 452), (638, 496, 495), (638, 495, 639), (519, 518, 626), (644, 645, 646), (646, 647, 648), (648, 649, 650), (650, 651, 652), (652, 653, 654), (652, 654, 655), (648, 650, 652), (644, 646, 648), (656, 644, 648), (648, 652, 655), (648, 655, 657), (658, 656, 648), (659, 658, 648), (648, 657, 660), (648, 660, 661), (662, 659, 648), (648, 661, 663), (648, 663, 662), (664, 665, 666), (664, 666, 667), (665, 668, 669), (665, 669, 666), (669, 668, 670), (670, 671, 672), (670, 672, 669), (673, 674, 675), (673, 675, 676), (674, 677, 678), (674, 678, 675), (677, 679, 680), (677, 680, 678), (667, 666, 681), (667, 681, 682), (666, 669, 683), (666, 683, 681), (669, 672, 684), (669, 684, 683), (672, 685, 686), (672, 686, 684), (687, 676, 688), (687, 688, 689), (676, 675, 690), (676, 690, 688), (675, 678, 691), (675, 691, 690), (691, 678, 680), (680, 692, 693), (693, 694, 691), (680, 693, 691), (695, 696, 665), (695, 665, 664), (696, 697, 668), (696, 668, 665), (697, 698, 670), (697, 670, 668), (699, 700, 674), (699, 674, 673), (700, 701, 677), (700, 677, 674), (701, 702, 679), (701, 679, 677), (703, 704, 696), (703, 696, 695), (704, 705, 697), (704, 697, 696), (697, 705, 706), (706, 707, 698), (706, 698, 697), (706, 708, 707), (709, 710, 711), (711, 699, 712), (711, 712, 709), (711, 713, 700), (711, 700, 699), (713, 714, 701), (713, 701, 700), (714, 715, 702), (714, 702, 701), (682, 681, 716), (681, 683, 716), (683, 684, 717), (644, 656, 716), (683, 717, 644), (683, 644, 716), (684, 686, 717), (718, 689, 688), (716, 654, 653), (653, 718, 688), (688, 716, 653), (688, 690, 716), (690, 691, 716), (691, 694, 719), (691, 719, 716), (720, 721, 722), (722, 723, 724), (724, 725, 726), (726, 727, 728), (728, 729, 730), (730, 720, 722), (724, 726, 728), (730, 722, 724), (724, 728, 730), (731, 732, 733), (731, 733, 734), (735, 736, 543), (543, 548, 737), (737, 738, 735), (543, 737, 735), (739, 740, 733), (739, 733, 732), (375, 193, 552), (375, 552, 741), (377, 380, 742), (377, 742, 743), (380, 382, 744), (380, 744, 742), (745, 746, 747), (747, 748, 749), (749, 750, 751), (751, 752, 753), (753, 754, 755), (755, 745, 747), (747, 749, 751), (751, 753, 755), (747, 751, 755), (726, 753, 752), (726, 752, 727), (756, 570, 569), (756, 569, 757), (722, 758, 723), (569, 573, 759), (569, 759, 757), (216, 395, 760), (216, 760, 574), (396, 375, 741), (396, 741, 761), (579, 578, 762), (762, 763, 764), (765, 579, 762), (762, 764, 765), (766, 736, 735), (766, 735, 767), (585, 768, 759), (585, 759, 573), (769, 587, 570), (570, 756, 770), (771, 769, 570), (570, 770, 771), (772, 766, 767), (772, 767, 773), (382, 396, 761), (382, 761, 744), (757, 759, 753), (757, 753, 726), (763, 762, 739), (763, 739, 732), (774, 763, 732), (774, 732, 731), (759, 768, 775), (759, 775, 776), (777, 754, 753), (759, 776, 778), (778, 777, 753), (778, 753, 759), (411, 412, 739), (411, 739, 762), (377, 743, 739), (377, 739, 412), (766, 746, 779), (766, 779, 780), (768, 736, 766), (781, 775, 768), (766, 780, 781), (781, 768, 766), (747, 746, 766), (747, 766, 772), (574, 760, 762), (574, 762, 578), (743, 742, 740), (743, 740, 739), (768, 585, 543), (768, 543, 736), (740, 742, 782), (740, 782, 783), (784, 785, 740), (786, 784, 740), (740, 783, 787), (787, 786, 740), (741, 693, 692), (741, 692, 761), (735, 788, 789), (735, 789, 767), (788, 774, 731), (788, 731, 789), (741, 552, 609), (609, 719, 694), (694, 693, 741), (609, 694, 741), (719, 609, 40), (719, 40, 41), (587, 769, 716), (716, 719, 41), (716, 41, 42), (47, 33, 587), (46, 47, 587), (716, 42, 43), (716, 43, 44), (46, 587, 716), (716, 44, 45), (45, 46, 716), (767, 789, 790), (767, 790, 773), (789, 731, 734), (789, 734, 790), (740, 785, 791), (740, 791, 792), (734, 733, 740), (793, 794, 734), (740, 792, 795), (795, 793, 734), (740, 795, 734), (782, 742, 744), (744, 796, 797), (744, 797, 782), (744, 761, 692), (680, 679, 702), (744, 692, 680), (715, 796, 744), (680, 702, 715), (680, 715, 744), (760, 395, 411), (760, 411, 762), (727, 752, 751), (727, 751, 728), (728, 751, 750), (728, 750, 729), (729, 750, 749), (729, 749, 730), (730, 749, 748), (730, 748, 720), (747, 721, 720), (747, 720, 748), (798, 703, 695), (798, 695, 799), (783, 713, 711), (783, 711, 787), (787, 711, 710), (787, 710, 786), (747, 800, 801), (801, 802, 721), (801, 721, 747), (803, 664, 667), (803, 667, 804), (805, 804, 667), (667, 682, 771), (770, 805, 667), (667, 771, 770), (801, 703, 798), (801, 798, 802), (786, 710, 806), (786, 806, 784), (715, 714, 797), (715, 797, 796), (782, 797, 714), (714, 713, 783), (714, 783, 782), (800, 807, 704), (704, 703, 801), (704, 801, 800), (808, 705, 704), (808, 704, 807), (809, 706, 705), (809, 705, 808), (771, 682, 769), (682, 716, 769), (805, 770, 756), (756, 810, 811), (812, 758, 722), (805, 756, 811), (812, 722, 805), (805, 811, 812), (721, 802, 798), (798, 799, 803), (804, 805, 722), (798, 803, 804), (722, 721, 798), (798, 804, 722), (799, 695, 664), (799, 664, 803), (795, 650, 649), (795, 649, 793), (734, 794, 813), (813, 814, 790), (813, 790, 734), (663, 661, 716), (687, 815, 816), (816, 673, 676), (816, 676, 687), (660, 657, 716), (814, 813, 648), (648, 647, 817), (648, 817, 814), (794, 793, 649), (649, 648, 813), (649, 813, 794), (657, 655, 716), (791, 652, 651), (791, 651, 792), (655, 654, 716), (718, 818, 689), (661, 660, 716), (671, 685, 672), (718, 653, 652), (652, 791, 785), (785, 784, 806), (709, 712, 816), (652, 785, 806), (806, 709, 816), (806, 816, 815), (818, 718, 652), (806, 815, 819), (819, 818, 652), (652, 806, 819), (662, 663, 716), (792, 651, 650), (792, 650, 795), (816, 712, 699), (816, 699, 673), (820, 708, 706), (820, 706, 809), (772, 821, 820), (772, 820, 809), (800, 747, 772), (807, 800, 772), (772, 809, 808), (808, 807, 772), (790, 814, 817), (790, 817, 822), (772, 773, 790), (823, 821, 772), (790, 822, 823), (823, 772, 790), (821, 823, 645), (645, 644, 717), (645, 717, 686), (820, 821, 645), (708, 820, 645), (645, 686, 685), (671, 670, 698), (708, 645, 685), (685, 671, 698), (707, 708, 685), (685, 698, 707), (817, 647, 646), (817, 646, 822), (819, 815, 687), (656, 658, 716), (659, 662, 716), (658, 659, 716), (822, 646, 645), (822, 645, 823), (818, 819, 687), (818, 687, 689), (709, 806, 710), (227, 49, 48), (227, 48, 222), (824, 76, 74), (824, 74, 825), (410, 826, 827), (827, 828, 420), (827, 420, 410), (372, 66, 64), (372, 64, 187), (829, 830, 58), (58, 56, 831), (58, 831, 829), (582, 581, 832), (833, 834, 593), (582, 832, 833), (833, 593, 582), (835, 70, 68), (835, 68, 836), (837, 838, 24), (24, 22, 839), (24, 839, 837), (735, 738, 840), (841, 842, 788), (735, 840, 841), (841, 788, 735), (828, 827, 72), (72, 70, 835), (72, 835, 828), (401, 400, 824), (825, 826, 410), (401, 824, 825), (825, 410, 401), (547, 1, 0), (547, 0, 548), (189, 188, 62), (62, 60, 843), (62, 843, 189), (834, 833, 10), (10, 8, 844), (10, 844, 834), (764, 845, 20), (20, 18, 765), (20, 765, 764), (187, 64, 62), (187, 62, 188), (226, 846, 52), (52, 49, 227), (52, 227, 226), (548, 0, 30), (548, 30, 737), (546, 847, 4), (4, 1, 547), (4, 547, 546), (371, 836, 68), (68, 66, 372), (68, 372, 371), (579, 16, 14), (579, 14, 580), (843, 60, 58), (843, 58, 830), (581, 580, 14), (14, 12, 832), (14, 832, 581), (774, 837, 839), (845, 764, 763), (774, 839, 845), (845, 763, 774), (184, 189, 843), (830, 829, 247), (184, 843, 830), (830, 247, 184), (839, 22, 20), (839, 20, 845), (826, 825, 74), (74, 72, 827), (74, 827, 826), (420, 828, 835), (836, 371, 370), (420, 835, 836), (836, 370, 420), (848, 54, 52), (848, 52, 846), (842, 841, 26), (26, 24, 838), (26, 838, 842), (832, 12, 10), (832, 10, 833), (840, 28, 26), (840, 26, 841), (849, 6, 4), (849, 4, 847), (400, 399, 78), (78, 76, 824), (78, 824, 400), (850, 831, 56), (56, 54, 848), (56, 848, 850), (247, 829, 831), (831, 850, 238), (831, 238, 247), (222, 48, 78), (222, 78, 399), (738, 737, 30), (30, 28, 840), (30, 840, 738), (238, 850, 848), (846, 226, 225), (238, 848, 846), (846, 225, 238), (608, 851, 849), (847, 546, 545), (608, 849, 847), (847, 545, 608), (788, 842, 838), (838, 837, 774), (838, 774, 788), (851, 844, 8), (8, 6, 849), (8, 849, 851), (593, 834, 844), (844, 851, 608), (844, 608, 593), (765, 18, 16), (765, 16, 579), (810, 852, 776), (775, 781, 811), (810, 776, 775), (775, 811, 810), (725, 724, 755), (754, 777, 853), (725, 755, 754), (754, 853, 725), (854, 778, 776), (854, 776, 852), (726, 725, 853), (726, 853, 854), (810, 756, 757), (852, 810, 757), (757, 726, 854), (854, 852, 757), (538, 537, 559), (538, 559, 558), (600, 630, 571), (571, 538, 558), (598, 600, 571), (558, 598, 571), (632, 631, 599), (594, 597, 855), (632, 599, 594), (594, 855, 632), (536, 856, 595), (560, 559, 537), (536, 595, 560), (560, 537, 536), (630, 600, 599), (630, 599, 631), (567, 632, 855), (567, 855, 857), (856, 536, 535), (568, 567, 857), (857, 856, 535), (857, 535, 568), (758, 812, 780), (758, 780, 779), (755, 724, 723), (723, 758, 779), (745, 755, 723), (779, 745, 723), (855, 597, 596), (855, 596, 857), (598, 558, 557), (745, 779, 746), (811, 781, 780), (811, 780, 812), (853, 777, 778), (853, 778, 854), (857, 596, 595), (857, 595, 856)])
me_baseplate.materials.append(mat_stldefaultmaterial)
me_baseplate.use_remesh_preserve_volume = False
me_baseplate.use_remesh_preserve_attributes = False
me_baseplate.use_mirror_vertex_groups = False
me_baseplate.update()

# ---- objects
ob_baseplate = bpy.data.objects.new('Baseplate', me_baseplate)

# ---- transforms, parenting, visibility, modifiers, constraints
ob_baseplate.location = (0.0, 0.0, 0.0)
ob_baseplate.lineart.crease_threshold = 0.0

# ---- collection membership
col_baseplate.objects.link(ob_baseplate)

# ---- scene / render settings (as saved in the file)
scene.frame_start = 1; scene.frame_end = 250; scene.frame_set(1)
scene.render.engine = 'BLENDER_EEVEE_NEXT'
scene.cycles.use_denoising = False
scene.cycles.samples = 128
scene.cycles.sampling_pattern = 'TABULATED_SOBOL'
scene.cycles.use_adaptive_sampling = False
scene.cycles.use_light_tree = False
scene.view_settings.view_transform = 'Filmic'
bpy.context.view_layer.update()

# ---- added for rendering (the .blend has no active camera and no usable light): camera, sun
cam_auto = bpy.data.cameras.new('AutoCamera')
cam_auto.lens = 50.0
cam_auto.sensor_width = 36.0
cam_auto.clip_end = 1000.0
ob_auto_camera = bpy.data.objects.new('AutoCamera', cam_auto)
scene.collection.objects.link(ob_auto_camera)
ob_auto_camera.location = (9.36856, -12.7923, 7.79484)
ob_auto_camera.rotation_euler = (1.09748, -7.21219e-08, 0.694738)
scene.camera = ob_auto_camera
light_auto_sun = bpy.data.lights.new('AutoSun', 'SUN')
light_auto_sun.energy = 3.0
light_auto_sun.angle = 0.0523599
ob_auto_sun = bpy.data.objects.new('AutoSun', light_auto_sun)
scene.collection.objects.link(ob_auto_sun)
ob_auto_sun.rotation_euler = (0.872665, 0.174533, 0.523599)
bpy.context.view_layer.update()
